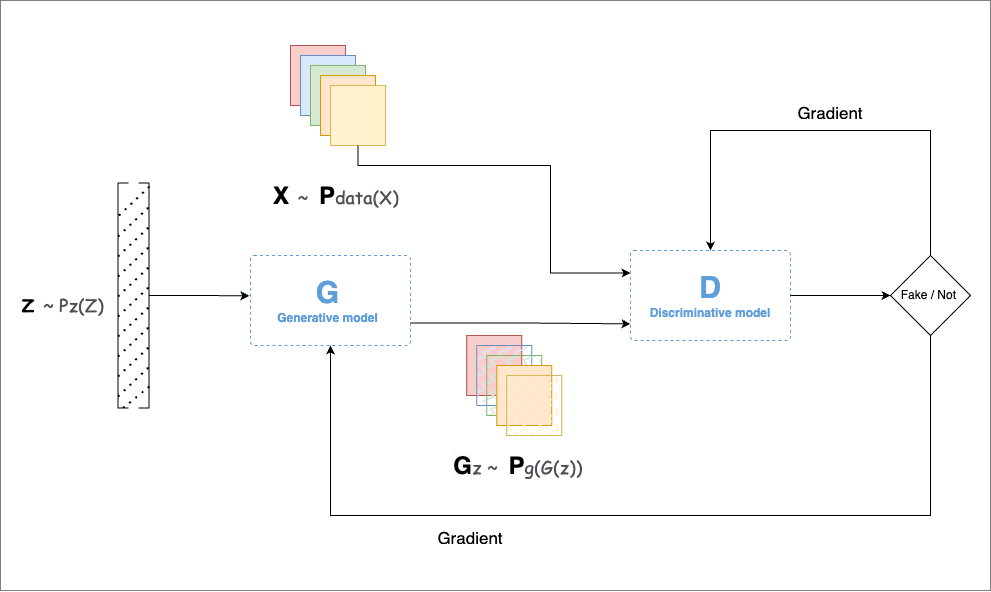

The diagram above was exported from draw.io. Its source (the exported page's mxGraphModel, read from the mxfile embedded in the PNG):
<mxGraphModel dx="1207" dy="2906" grid="1" gridSize="10" guides="1" tooltips="1" connect="1" arrows="1" fold="1" page="1" pageScale="1" pageWidth="850" pageHeight="1100" math="0" shadow="0">
  <root>
    <mxCell id="0" />
    <mxCell id="1" parent="0" />
    <mxCell id="gE4U9-1PWnZ8EmLOolPk-57" value="" style="rounded=0;whiteSpace=wrap;html=1;dashed=1;dashPattern=1 1;" vertex="1" parent="1">
      <mxGeometry x="50" y="-1660" width="990" height="590" as="geometry" />
    </mxCell>
    <mxCell id="gE4U9-1PWnZ8EmLOolPk-58" value="" style="group" vertex="1" connectable="0" parent="1">
      <mxGeometry x="300" y="-1405" width="160" height="90" as="geometry" />
    </mxCell>
    <mxCell id="gE4U9-1PWnZ8EmLOolPk-59" value="" style="rounded=1;whiteSpace=wrap;html=1;arcSize=4;dashed=1;strokeColor=#5E9EDB;container=0;" vertex="1" parent="gE4U9-1PWnZ8EmLOolPk-58">
      <mxGeometry width="160" height="90" as="geometry" />
    </mxCell>
    <mxCell id="gE4U9-1PWnZ8EmLOolPk-60" value="&lt;div&gt;&lt;b&gt;&lt;font style=&quot;font-size: 30px;&quot; color=&quot;#5e9edb&quot;&gt;G&lt;/font&gt;&lt;/b&gt;&lt;/div&gt;&lt;b&gt;&lt;font color=&quot;#5e9edb&quot;&gt;Generative model&lt;/font&gt;&lt;/b&gt;" style="text;html=1;align=center;verticalAlign=middle;whiteSpace=wrap;rounded=0;container=0;" vertex="1" parent="gE4U9-1PWnZ8EmLOolPk-58">
      <mxGeometry x="25" y="30" width="105" height="30" as="geometry" />
    </mxCell>
    <mxCell id="gE4U9-1PWnZ8EmLOolPk-61" value="" style="group" vertex="1" connectable="0" parent="1">
      <mxGeometry x="660" y="-1410" width="170" height="90" as="geometry" />
    </mxCell>
    <mxCell id="gE4U9-1PWnZ8EmLOolPk-62" value="" style="rounded=1;whiteSpace=wrap;html=1;arcSize=4;dashed=1;strokeColor=#5E9EDB;container=0;" vertex="1" parent="gE4U9-1PWnZ8EmLOolPk-61">
      <mxGeometry x="20" width="160" height="90" as="geometry" />
    </mxCell>
    <mxCell id="gE4U9-1PWnZ8EmLOolPk-63" value="&lt;div&gt;&lt;b&gt;&lt;font style=&quot;font-size: 30px;&quot; color=&quot;#5e9edb&quot;&gt;D&lt;/font&gt;&lt;/b&gt;&lt;/div&gt;&lt;b&gt;&lt;font color=&quot;#5e9edb&quot;&gt;Discriminative model&lt;/font&gt;&lt;/b&gt;" style="text;html=1;align=center;verticalAlign=middle;whiteSpace=wrap;rounded=0;container=0;" vertex="1" parent="gE4U9-1PWnZ8EmLOolPk-61">
      <mxGeometry x="30" y="15" width="140" height="60" as="geometry" />
    </mxCell>
    <mxCell id="gE4U9-1PWnZ8EmLOolPk-64" style="edgeStyle=orthogonalEdgeStyle;rounded=0;orthogonalLoop=1;jettySize=auto;html=1;entryX=0.5;entryY=0;entryDx=0;entryDy=0;" edge="1" parent="1" source="gE4U9-1PWnZ8EmLOolPk-66" target="gE4U9-1PWnZ8EmLOolPk-62">
      <mxGeometry relative="1" as="geometry">
        <Array as="points">
          <mxPoint x="980" y="-1530" />
          <mxPoint x="760" y="-1530" />
        </Array>
      </mxGeometry>
    </mxCell>
    <mxCell id="gE4U9-1PWnZ8EmLOolPk-65" style="edgeStyle=orthogonalEdgeStyle;rounded=0;orthogonalLoop=1;jettySize=auto;html=1;entryX=0.5;entryY=1;entryDx=0;entryDy=0;" edge="1" parent="1" source="gE4U9-1PWnZ8EmLOolPk-66" target="gE4U9-1PWnZ8EmLOolPk-59">
      <mxGeometry relative="1" as="geometry">
        <Array as="points">
          <mxPoint x="980" y="-1145" />
          <mxPoint x="380" y="-1145" />
        </Array>
      </mxGeometry>
    </mxCell>
    <mxCell id="gE4U9-1PWnZ8EmLOolPk-66" value="Fake / Not&amp;nbsp;" style="rhombus;whiteSpace=wrap;html=1;" vertex="1" parent="1">
      <mxGeometry x="940" y="-1405" width="80" height="80" as="geometry" />
    </mxCell>
    <mxCell id="gE4U9-1PWnZ8EmLOolPk-67" value="" style="group" vertex="1" connectable="0" parent="1">
      <mxGeometry x="340" y="-1615" width="95" height="100" as="geometry" />
    </mxCell>
    <mxCell id="gE4U9-1PWnZ8EmLOolPk-68" value="" style="rounded=0;whiteSpace=wrap;html=1;fillColor=#f8cecc;strokeColor=#b85450;" vertex="1" parent="gE4U9-1PWnZ8EmLOolPk-67">
      <mxGeometry width="55" height="60" as="geometry" />
    </mxCell>
    <mxCell id="gE4U9-1PWnZ8EmLOolPk-69" value="" style="rounded=0;whiteSpace=wrap;html=1;fillColor=#dae8fc;strokeColor=#6c8ebf;" vertex="1" parent="gE4U9-1PWnZ8EmLOolPk-67">
      <mxGeometry x="10" y="10" width="55" height="60" as="geometry" />
    </mxCell>
    <mxCell id="gE4U9-1PWnZ8EmLOolPk-70" value="" style="rounded=0;whiteSpace=wrap;html=1;fillColor=#d5e8d4;strokeColor=#82b366;" vertex="1" parent="gE4U9-1PWnZ8EmLOolPk-67">
      <mxGeometry x="20" y="20" width="55" height="60" as="geometry" />
    </mxCell>
    <mxCell id="gE4U9-1PWnZ8EmLOolPk-71" value="" style="rounded=0;whiteSpace=wrap;html=1;fillColor=#ffe6cc;strokeColor=#d79b00;" vertex="1" parent="gE4U9-1PWnZ8EmLOolPk-67">
      <mxGeometry x="30" y="30" width="55" height="60" as="geometry" />
    </mxCell>
    <mxCell id="gE4U9-1PWnZ8EmLOolPk-72" value="" style="rounded=0;whiteSpace=wrap;html=1;fillColor=#fff2cc;strokeColor=#d6b656;" vertex="1" parent="gE4U9-1PWnZ8EmLOolPk-67">
      <mxGeometry x="40" y="40" width="55" height="60" as="geometry" />
    </mxCell>
    <mxCell id="gE4U9-1PWnZ8EmLOolPk-73" value="" style="group" vertex="1" connectable="0" parent="1">
      <mxGeometry x="516.25" y="-1325" width="107.5" height="120" as="geometry" />
    </mxCell>
    <mxCell id="gE4U9-1PWnZ8EmLOolPk-74" value="" style="rounded=0;whiteSpace=wrap;html=1;fillColor=#f8cecc;strokeColor=#b85450;" vertex="1" parent="gE4U9-1PWnZ8EmLOolPk-73">
      <mxGeometry width="55" height="60" as="geometry" />
    </mxCell>
    <mxCell id="gE4U9-1PWnZ8EmLOolPk-75" value="" style="rounded=0;whiteSpace=wrap;html=1;fillColor=#dae8fc;strokeColor=#6c8ebf;fillStyle=zigzag-line;" vertex="1" parent="gE4U9-1PWnZ8EmLOolPk-73">
      <mxGeometry x="10" y="10" width="55" height="60" as="geometry" />
    </mxCell>
    <mxCell id="gE4U9-1PWnZ8EmLOolPk-76" value="" style="rounded=0;whiteSpace=wrap;html=1;fillColor=#d5e8d4;strokeColor=#82b366;fillStyle=zigzag-line;" vertex="1" parent="gE4U9-1PWnZ8EmLOolPk-73">
      <mxGeometry x="20" y="20" width="55" height="60" as="geometry" />
    </mxCell>
    <mxCell id="gE4U9-1PWnZ8EmLOolPk-77" value="" style="rounded=0;whiteSpace=wrap;html=1;fillColor=#ffe6cc;strokeColor=#d79b00;" vertex="1" parent="gE4U9-1PWnZ8EmLOolPk-73">
      <mxGeometry x="30" y="30" width="55" height="60" as="geometry" />
    </mxCell>
    <mxCell id="gE4U9-1PWnZ8EmLOolPk-78" value="" style="rounded=0;whiteSpace=wrap;html=1;fillColor=#fff2cc;strokeColor=#d6b656;fillStyle=zigzag-line;" vertex="1" parent="gE4U9-1PWnZ8EmLOolPk-73">
      <mxGeometry x="40" y="40" width="55" height="60" as="geometry" />
    </mxCell>
    <mxCell id="gE4U9-1PWnZ8EmLOolPk-79" value="" style="shape=partialRectangle;whiteSpace=wrap;html=1;bottom=1;right=1;left=1;top=0;fillColor=none;routingCenterX=-0.5;rotation=90;" vertex="1" parent="1">
      <mxGeometry x="60" y="-1370" width="225" height="10" as="geometry" />
    </mxCell>
    <mxCell id="gE4U9-1PWnZ8EmLOolPk-80" value="" style="shape=partialRectangle;whiteSpace=wrap;html=1;bottom=1;right=1;left=1;top=0;fillColor=none;routingCenterX=-0.5;rotation=-90;" vertex="1" parent="1">
      <mxGeometry x="81" y="-1370" width="225" height="10" as="geometry" />
    </mxCell>
    <mxCell id="gE4U9-1PWnZ8EmLOolPk-81" style="edgeStyle=orthogonalEdgeStyle;rounded=0;orthogonalLoop=1;jettySize=auto;html=1;entryX=0;entryY=0.25;entryDx=0;entryDy=0;" edge="1" parent="1" source="gE4U9-1PWnZ8EmLOolPk-72" target="gE4U9-1PWnZ8EmLOolPk-62">
      <mxGeometry relative="1" as="geometry">
        <mxPoint x="590" y="-1375" as="targetPoint" />
        <Array as="points">
          <mxPoint x="600" y="-1495" />
          <mxPoint x="600" y="-1387" />
        </Array>
      </mxGeometry>
    </mxCell>
    <mxCell id="gE4U9-1PWnZ8EmLOolPk-82" style="edgeStyle=orthogonalEdgeStyle;rounded=0;orthogonalLoop=1;jettySize=auto;html=1;exitX=1;exitY=0.75;exitDx=0;exitDy=0;entryX=0;entryY=0.815;entryDx=0;entryDy=0;entryPerimeter=0;" edge="1" parent="1" source="gE4U9-1PWnZ8EmLOolPk-59" target="gE4U9-1PWnZ8EmLOolPk-62">
      <mxGeometry relative="1" as="geometry">
        <mxPoint x="660" y="-1255" as="targetPoint" />
        <Array as="points">
          <mxPoint x="570" y="-1337" />
        </Array>
      </mxGeometry>
    </mxCell>
    <mxCell id="gE4U9-1PWnZ8EmLOolPk-84" value="&lt;h4 style=&quot;font-size: 18px;&quot;&gt;&lt;font style=&quot;font-size: 18px;&quot; face=&quot;Comic Sans MS&quot;&gt;&lt;font style=&quot;font-size: 18px;&quot;&gt;Z&amp;nbsp;&lt;span style=&quot;color: rgb(77, 81, 86); font-weight: 400; text-align: left; text-wrap-mode: wrap; background-color: rgb(255, 255, 255);&quot;&gt;~&amp;nbsp;&lt;/span&gt;&lt;/font&gt;&lt;span style=&quot;background-color: rgb(255, 255, 255); color: rgb(77, 81, 86); font-weight: 400; text-align: left; text-wrap-mode: wrap;&quot;&gt;Pz(Z)&amp;nbsp;&lt;/span&gt;&lt;/font&gt;&lt;/h4&gt;" style="text;strokeColor=none;fillColor=none;html=1;fontSize=24;fontStyle=1;verticalAlign=middle;align=center;" vertex="1" parent="1">
      <mxGeometry x="70" y="-1375" width="90" height="40" as="geometry" />
    </mxCell>
    <mxCell id="gE4U9-1PWnZ8EmLOolPk-85" value="&lt;h4 style=&quot;&quot;&gt;X&lt;font face=&quot;Comic Sans MS&quot;&gt;&lt;font&gt;&lt;span style=&quot;font-size: 18px;&quot;&gt;&amp;nbsp;&lt;/span&gt;&lt;span style=&quot;font-size: 18px; color: rgb(77, 81, 86); font-weight: 400; text-align: left; text-wrap-mode: wrap; background-color: rgb(255, 255, 255);&quot;&gt;~&amp;nbsp;&amp;nbsp;&lt;/span&gt;&lt;/font&gt;&lt;/font&gt;&lt;span style=&quot;text-align: left;&quot;&gt;P&lt;/span&gt;&lt;span style=&quot;text-wrap-mode: wrap; background-color: rgb(255, 255, 255); color: rgb(77, 81, 86); font-size: 18px; font-weight: 400; text-align: left; font-family: &amp;quot;Comic Sans MS&amp;quot;;&quot;&gt;data(X)&lt;/span&gt;&lt;font style=&quot;background-color: initial;&quot; face=&quot;Comic Sans MS&quot;&gt;&lt;span style=&quot;font-size: 18px; color: rgb(77, 81, 86); font-weight: 400; text-align: left; text-wrap-mode: wrap; background-color: rgb(255, 255, 255);&quot;&gt;&amp;nbsp;&lt;/span&gt;&lt;/font&gt;&lt;/h4&gt;" style="text;strokeColor=none;fillColor=none;html=1;fontSize=24;fontStyle=1;verticalAlign=middle;align=center;" vertex="1" parent="1">
      <mxGeometry x="317.5" y="-1485" width="140" height="40" as="geometry" />
    </mxCell>
    <mxCell id="gE4U9-1PWnZ8EmLOolPk-86" value="" style="endArrow=none;dashed=1;html=1;dashPattern=1 3;strokeWidth=2;rounded=0;" edge="1" parent="1">
      <mxGeometry width="50" height="50" relative="1" as="geometry">
        <mxPoint x="168.5" y="-1445" as="sourcePoint" />
        <mxPoint x="200" y="-1475" as="targetPoint" />
      </mxGeometry>
    </mxCell>
    <mxCell id="gE4U9-1PWnZ8EmLOolPk-87" value="" style="endArrow=none;dashed=1;html=1;dashPattern=1 3;strokeWidth=2;rounded=0;" edge="1" parent="1">
      <mxGeometry width="50" height="50" relative="1" as="geometry">
        <mxPoint x="167.5" y="-1424" as="sourcePoint" />
        <mxPoint x="199" y="-1454" as="targetPoint" />
      </mxGeometry>
    </mxCell>
    <mxCell id="gE4U9-1PWnZ8EmLOolPk-88" value="" style="endArrow=none;dashed=1;html=1;dashPattern=1 3;strokeWidth=2;rounded=0;" edge="1" parent="1">
      <mxGeometry width="50" height="50" relative="1" as="geometry">
        <mxPoint x="167.5" y="-1404" as="sourcePoint" />
        <mxPoint x="199" y="-1434" as="targetPoint" />
      </mxGeometry>
    </mxCell>
    <mxCell id="gE4U9-1PWnZ8EmLOolPk-89" value="&lt;div&gt;&lt;br/&gt;&lt;/div&gt;" style="endArrow=none;dashed=1;html=1;dashPattern=1 3;strokeWidth=2;rounded=0;" edge="1" parent="1">
      <mxGeometry width="50" height="50" relative="1" as="geometry">
        <mxPoint x="167.5" y="-1384" as="sourcePoint" />
        <mxPoint x="199" y="-1414" as="targetPoint" />
      </mxGeometry>
    </mxCell>
    <mxCell id="gE4U9-1PWnZ8EmLOolPk-90" value="&lt;div&gt;&lt;br/&gt;&lt;/div&gt;" style="endArrow=none;dashed=1;html=1;dashPattern=1 3;strokeWidth=2;rounded=0;" edge="1" parent="1">
      <mxGeometry width="50" height="50" relative="1" as="geometry">
        <mxPoint x="167.5" y="-1364" as="sourcePoint" />
        <mxPoint x="199" y="-1394" as="targetPoint" />
      </mxGeometry>
    </mxCell>
    <mxCell id="gE4U9-1PWnZ8EmLOolPk-91" value="&lt;div&gt;&lt;br/&gt;&lt;/div&gt;" style="endArrow=none;dashed=1;html=1;dashPattern=1 3;strokeWidth=2;rounded=0;" edge="1" parent="1">
      <mxGeometry width="50" height="50" relative="1" as="geometry">
        <mxPoint x="167.5" y="-1344" as="sourcePoint" />
        <mxPoint x="199" y="-1374" as="targetPoint" />
      </mxGeometry>
    </mxCell>
    <mxCell id="gE4U9-1PWnZ8EmLOolPk-92" value="&lt;div&gt;&lt;br/&gt;&lt;/div&gt;" style="endArrow=none;dashed=1;html=1;dashPattern=1 3;strokeWidth=2;rounded=0;" edge="1" parent="1">
      <mxGeometry width="50" height="50" relative="1" as="geometry">
        <mxPoint x="167.5" y="-1324" as="sourcePoint" />
        <mxPoint x="199" y="-1354" as="targetPoint" />
      </mxGeometry>
    </mxCell>
    <mxCell id="gE4U9-1PWnZ8EmLOolPk-93" value="&lt;div&gt;&lt;br/&gt;&lt;/div&gt;" style="endArrow=none;dashed=1;html=1;dashPattern=1 3;strokeWidth=2;rounded=0;" edge="1" parent="1">
      <mxGeometry width="50" height="50" relative="1" as="geometry">
        <mxPoint x="167.5" y="-1304" as="sourcePoint" />
        <mxPoint x="199" y="-1334" as="targetPoint" />
      </mxGeometry>
    </mxCell>
    <mxCell id="gE4U9-1PWnZ8EmLOolPk-94" value="&lt;div&gt;&lt;br/&gt;&lt;/div&gt;" style="endArrow=none;dashed=1;html=1;dashPattern=1 3;strokeWidth=2;rounded=0;" edge="1" parent="1">
      <mxGeometry width="50" height="50" relative="1" as="geometry">
        <mxPoint x="167.5" y="-1284" as="sourcePoint" />
        <mxPoint x="199" y="-1314" as="targetPoint" />
      </mxGeometry>
    </mxCell>
    <mxCell id="gE4U9-1PWnZ8EmLOolPk-95" value="&lt;div&gt;&lt;br/&gt;&lt;/div&gt;" style="endArrow=none;dashed=1;html=1;dashPattern=1 3;strokeWidth=2;rounded=0;" edge="1" parent="1">
      <mxGeometry width="50" height="50" relative="1" as="geometry">
        <mxPoint x="167.5" y="-1264" as="sourcePoint" />
        <mxPoint x="199" y="-1294" as="targetPoint" />
      </mxGeometry>
    </mxCell>
    <mxCell id="gE4U9-1PWnZ8EmLOolPk-96" value="&lt;div&gt;&lt;br/&gt;&lt;/div&gt;" style="endArrow=none;dashed=1;html=1;dashPattern=1 3;strokeWidth=2;rounded=0;exitX=1;exitY=0.5;exitDx=0;exitDy=0;" edge="1" parent="1" source="gE4U9-1PWnZ8EmLOolPk-79">
      <mxGeometry width="50" height="50" relative="1" as="geometry">
        <mxPoint x="167.5" y="-1244" as="sourcePoint" />
        <mxPoint x="199" y="-1274" as="targetPoint" />
      </mxGeometry>
    </mxCell>
    <mxCell id="gE4U9-1PWnZ8EmLOolPk-97" value="&lt;h4 style=&quot;&quot;&gt;&lt;font style=&quot;&quot;&gt;&lt;span style=&quot;text-align: left; background-color: rgb(251, 251, 251);&quot;&gt;G&lt;/span&gt;&lt;span style=&quot;text-wrap-mode: wrap; background-color: rgb(255, 255, 255); color: rgb(77, 81, 86); font-size: 18px; font-weight: 400; text-align: left; font-family: &amp;quot;Comic Sans MS&amp;quot;;&quot;&gt;z&amp;nbsp;&lt;/span&gt;&lt;/font&gt;&lt;font&gt;&lt;span style=&quot;font-family: &amp;quot;Comic Sans MS&amp;quot;; font-size: 18px; color: rgb(77, 81, 86); font-weight: 400; text-align: left; text-wrap-mode: wrap; background-color: rgb(255, 255, 255);&quot;&gt;~&amp;nbsp;&amp;nbsp;&lt;/span&gt;&lt;/font&gt;&lt;span style=&quot;text-align: left;&quot;&gt;P&lt;/span&gt;&lt;span style=&quot;text-wrap-mode: wrap; background-color: rgb(255, 255, 255); color: rgb(77, 81, 86); font-size: 18px; font-weight: 400; text-align: left; font-family: &amp;quot;Comic Sans MS&amp;quot;;&quot;&gt;g(G(z))&lt;/span&gt;&lt;font style=&quot;background-color: initial;&quot; face=&quot;Comic Sans MS&quot;&gt;&lt;span style=&quot;font-size: 18px; color: rgb(77, 81, 86); font-weight: 400; text-align: left; text-wrap-mode: wrap; background-color: rgb(255, 255, 255);&quot;&gt;&amp;nbsp;&lt;/span&gt;&lt;/font&gt;&lt;/h4&gt;" style="text;strokeColor=none;fillColor=none;html=1;fontSize=24;fontStyle=1;verticalAlign=middle;align=center;" vertex="1" parent="1">
      <mxGeometry x="500" y="-1215" width="140" height="40" as="geometry" />
    </mxCell>
    <mxCell id="gE4U9-1PWnZ8EmLOolPk-98" style="edgeStyle=orthogonalEdgeStyle;rounded=0;orthogonalLoop=1;jettySize=auto;html=1;" edge="1" parent="1" source="gE4U9-1PWnZ8EmLOolPk-62" target="gE4U9-1PWnZ8EmLOolPk-66">
      <mxGeometry relative="1" as="geometry" />
    </mxCell>
    <UserObject label="&lt;font style=&quot;font-size: 17px;&quot;&gt;Gradient&lt;/font&gt;" placeholders="1" name="Variable" id="gE4U9-1PWnZ8EmLOolPk-99">
      <mxCell style="text;html=1;strokeColor=none;fillColor=none;align=center;verticalAlign=middle;whiteSpace=wrap;overflow=hidden;" vertex="1" parent="1">
        <mxGeometry x="480" y="-1135" width="80" height="20" as="geometry" />
      </mxCell>
    </UserObject>
    <UserObject label="&lt;font style=&quot;font-size: 17px;&quot;&gt;Gradient&lt;/font&gt;" placeholders="1" name="Variable" id="gE4U9-1PWnZ8EmLOolPk-100">
      <mxCell style="text;html=1;strokeColor=none;fillColor=none;align=center;verticalAlign=middle;whiteSpace=wrap;overflow=hidden;" vertex="1" parent="1">
        <mxGeometry x="840" y="-1560" width="80" height="20" as="geometry" />
      </mxCell>
    </UserObject>
    <mxCell id="gE4U9-1PWnZ8EmLOolPk-110" style="edgeStyle=orthogonalEdgeStyle;rounded=0;orthogonalLoop=1;jettySize=auto;html=1;entryX=-0.007;entryY=0.447;entryDx=0;entryDy=0;entryPerimeter=0;" edge="1" parent="1" source="gE4U9-1PWnZ8EmLOolPk-80" target="gE4U9-1PWnZ8EmLOolPk-59">
      <mxGeometry relative="1" as="geometry" />
    </mxCell>
  </root>
</mxGraphModel>